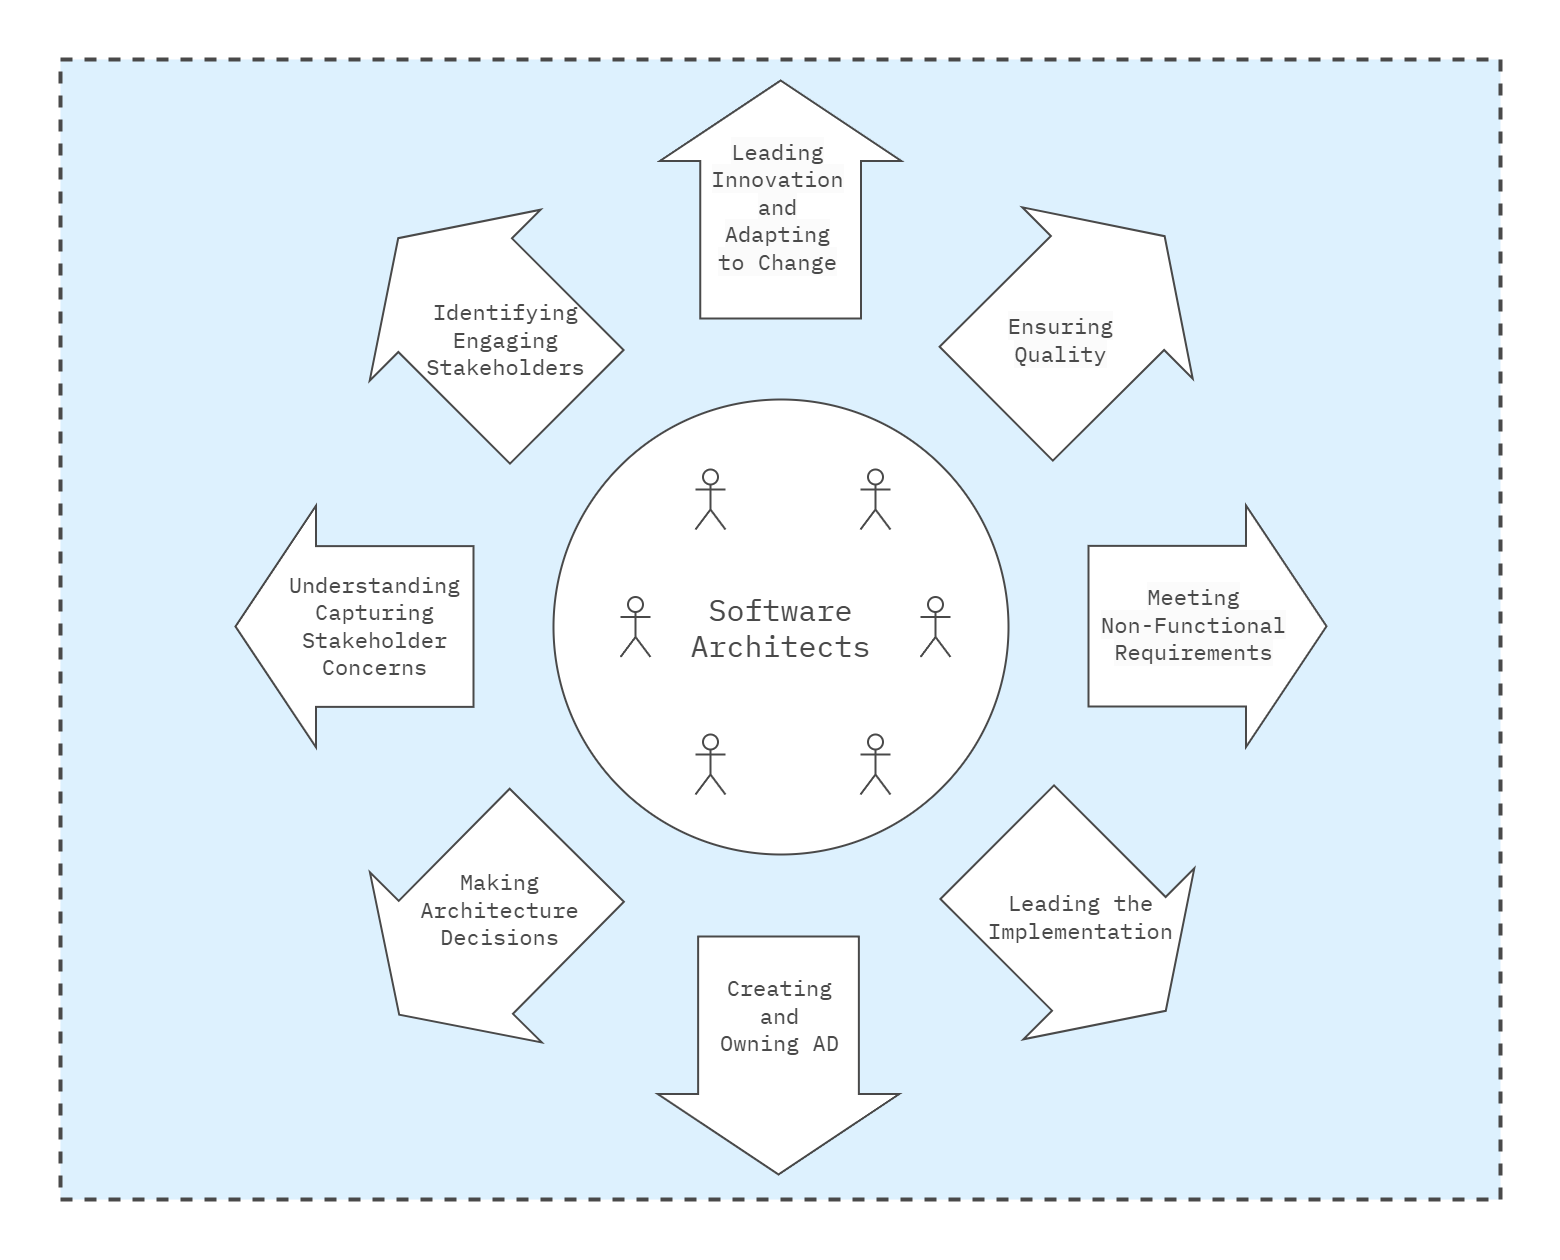

The diagram above was exported from draw.io. Its source (the exported page's mxGraphModel, read from the mxfile embedded in the PNG):
<mxGraphModel dx="1793" dy="923" grid="1" gridSize="20" guides="1" tooltips="1" connect="1" arrows="1" fold="1" page="1" pageScale="1" pageWidth="1600" pageHeight="840" math="0" shadow="0">
  <root>
    <mxCell id="0" />
    <mxCell id="1" parent="0" />
    <mxCell id="Az0bFYg64EQcbs3Bumrs-12" value="" style="rounded=0;whiteSpace=wrap;html=1;strokeColor=none;strokeWidth=4;align=center;verticalAlign=middle;fontFamily=IBM Plex Mono;fontSource=https%3A%2F%2Ffonts.googleapis.com%2Fcss%3Ffamily%3DIBM%2BPlex%2BMono;fontSize=64;fontColor=#494949;fillColor=none;movable=1;resizable=1;rotatable=1;deletable=1;editable=1;locked=0;connectable=1;" parent="1" vertex="1">
      <mxGeometry x="20" y="80" width="1560" height="1260" as="geometry" />
    </mxCell>
    <mxCell id="L3TbLjJM5cl4JLg-beqe-2" value="" style="rounded=0;whiteSpace=wrap;html=1;fillColor=#DDF1FE;strokeColor=#494949;strokeWidth=4;perimeterSpacing=1;dashed=1;movable=1;resizable=1;rotatable=1;deletable=1;editable=1;locked=0;connectable=1;fontColor=#494949;" parent="1" vertex="1">
      <mxGeometry x="80" y="140" width="1440" height="1140" as="geometry" />
    </mxCell>
    <mxCell id="snRUAVtZ4KbgG2mxzIge-1" value="&lt;font style=&quot;font-size: 30px;&quot; face=&quot;IBM Plex Mono&quot; data-font-src=&quot;https://fonts.googleapis.com/css?family=IBM+Plex+Mono&quot;&gt;Software &lt;br&gt;Architects&lt;/font&gt;" style="ellipse;whiteSpace=wrap;html=1;aspect=fixed;strokeColor=#494949;fontColor=#494949;strokeWidth=2;" parent="1" vertex="1">
      <mxGeometry x="573" y="480" width="455" height="455" as="geometry" />
    </mxCell>
    <mxCell id="snRUAVtZ4KbgG2mxzIge-2" value="" style="shape=umlActor;verticalLabelPosition=bottom;verticalAlign=top;html=1;outlineConnect=0;strokeColor=#494949;fontColor=#494949;strokeWidth=2;" parent="1" vertex="1">
      <mxGeometry x="715" y="550" width="30" height="60" as="geometry" />
    </mxCell>
    <mxCell id="snRUAVtZ4KbgG2mxzIge-3" value="" style="shape=umlActor;verticalLabelPosition=bottom;verticalAlign=top;html=1;outlineConnect=0;strokeColor=#494949;fontColor=#494949;strokeWidth=2;" parent="1" vertex="1">
      <mxGeometry x="880" y="550" width="30" height="60" as="geometry" />
    </mxCell>
    <mxCell id="snRUAVtZ4KbgG2mxzIge-4" value="" style="shape=umlActor;verticalLabelPosition=bottom;verticalAlign=top;html=1;outlineConnect=0;strokeColor=#494949;fontColor=#494949;strokeWidth=2;" parent="1" vertex="1">
      <mxGeometry x="940" y="677.5" width="30" height="60" as="geometry" />
    </mxCell>
    <mxCell id="snRUAVtZ4KbgG2mxzIge-5" value="" style="shape=umlActor;verticalLabelPosition=bottom;verticalAlign=top;html=1;outlineConnect=0;strokeColor=#494949;fontColor=#494949;strokeWidth=2;" parent="1" vertex="1">
      <mxGeometry x="880" y="815" width="30" height="60" as="geometry" />
    </mxCell>
    <mxCell id="snRUAVtZ4KbgG2mxzIge-6" value="" style="shape=umlActor;verticalLabelPosition=bottom;verticalAlign=top;html=1;outlineConnect=0;strokeColor=#494949;fontColor=#494949;strokeWidth=2;" parent="1" vertex="1">
      <mxGeometry x="715" y="815" width="30" height="60" as="geometry" />
    </mxCell>
    <mxCell id="snRUAVtZ4KbgG2mxzIge-7" value="" style="shape=umlActor;verticalLabelPosition=bottom;verticalAlign=top;html=1;outlineConnect=0;strokeColor=#494949;fontColor=#494949;strokeWidth=2;" parent="1" vertex="1">
      <mxGeometry x="640" y="677.5" width="30" height="60" as="geometry" />
    </mxCell>
    <mxCell id="snRUAVtZ4KbgG2mxzIge-13" value="" style="shape=flexArrow;endArrow=classic;html=1;rounded=0;width=159.64912280701753;endSize=26.18245614035088;endWidth=79.07048322560789;strokeColor=#494949;fillColor=default;strokeWidth=2;fontColor=#494949;" parent="1" edge="1">
      <mxGeometry width="50" height="50" relative="1" as="geometry">
        <mxPoint x="1107" y="706.73" as="sourcePoint" />
        <mxPoint x="1347" y="706.73" as="targetPoint" />
      </mxGeometry>
    </mxCell>
    <mxCell id="snRUAVtZ4KbgG2mxzIge-14" value="&lt;font face=&quot;IBM Plex Mono&quot;&gt;&lt;br&gt;&lt;/font&gt;" style="edgeLabel;html=1;align=center;verticalAlign=middle;resizable=0;points=[];fontSize=24;labelBackgroundColor=none;fontColor=#494949;" parent="snRUAVtZ4KbgG2mxzIge-13" vertex="1" connectable="0">
      <mxGeometry x="0.0545" y="17" relative="1" as="geometry">
        <mxPoint x="-8" y="15" as="offset" />
      </mxGeometry>
    </mxCell>
    <mxCell id="l3j9FhXGujwa8gz2NrHs-12" value="&lt;span style=&quot;font-family: &amp;quot;IBM Plex Mono&amp;quot;; font-size: 22px; background-color: rgb(251, 251, 251);&quot;&gt;Meeting&lt;/span&gt;&lt;br style=&quot;font-family: &amp;quot;IBM Plex Mono&amp;quot;; font-size: 22px; background-color: rgb(251, 251, 251);&quot;&gt;&lt;span style=&quot;font-family: &amp;quot;IBM Plex Mono&amp;quot;; font-size: 22px; background-color: rgb(251, 251, 251);&quot;&gt;Non-Functional&lt;/span&gt;&lt;br style=&quot;font-family: &amp;quot;IBM Plex Mono&amp;quot;; font-size: 22px; background-color: rgb(251, 251, 251);&quot;&gt;&lt;span style=&quot;font-family: &amp;quot;IBM Plex Mono&amp;quot;; font-size: 22px; background-color: rgb(251, 251, 251);&quot;&gt;Requirements&lt;/span&gt;" style="edgeLabel;html=1;align=center;verticalAlign=middle;resizable=0;points=[];fontColor=#494949;fontSize=22;" parent="snRUAVtZ4KbgG2mxzIge-13" vertex="1" connectable="0">
      <mxGeometry x="-0.1598" y="6" relative="1" as="geometry">
        <mxPoint x="4" y="5" as="offset" />
      </mxGeometry>
    </mxCell>
    <mxCell id="snRUAVtZ4KbgG2mxzIge-21" value="" style="shape=flexArrow;endArrow=classic;html=1;rounded=0;width=159.64912280701753;endSize=26.18245614035088;endWidth=79.07048322560789;strokeColor=#494949;fillColor=default;exitX=1;exitY=0.5;exitDx=0;exitDy=0;strokeWidth=2;fontColor=#494949;" parent="1" edge="1">
      <mxGeometry width="50" height="50" relative="1" as="geometry">
        <mxPoint x="587.0028137423856" y="924.9971862576143" as="sourcePoint" />
        <mxPoint x="418" y="1095.85" as="targetPoint" />
      </mxGeometry>
    </mxCell>
    <mxCell id="snRUAVtZ4KbgG2mxzIge-22" value="&lt;font face=&quot;IBM Plex Mono&quot; style=&quot;font-size: 22px;&quot;&gt;Making &lt;br style=&quot;font-size: 22px;&quot;&gt;Architecture &lt;br style=&quot;font-size: 22px;&quot;&gt;Decisions&lt;/font&gt;" style="edgeLabel;html=1;align=center;verticalAlign=middle;resizable=0;points=[];fontSize=22;rotation=0;labelBackgroundColor=none;fontColor=#494949;" parent="snRUAVtZ4KbgG2mxzIge-21" vertex="1" connectable="0">
      <mxGeometry x="0.0545" y="17" relative="1" as="geometry">
        <mxPoint x="8" y="-36" as="offset" />
      </mxGeometry>
    </mxCell>
    <mxCell id="snRUAVtZ4KbgG2mxzIge-34" value="" style="shape=flexArrow;endArrow=classic;html=1;rounded=0;width=159.64912280701753;endSize=26.18245614035088;endWidth=79.07048322560789;strokeColor=#494949;fillColor=default;exitX=0;exitY=0.5;exitDx=0;exitDy=0;entryX=1;entryY=0.5;entryDx=0;entryDy=0;strokeWidth=2;fontColor=#494949;" parent="1" edge="1">
      <mxGeometry width="50" height="50" relative="1" as="geometry">
        <mxPoint x="1016" y="922" as="sourcePoint" />
        <mxPoint x="1186" y="1092" as="targetPoint" />
      </mxGeometry>
    </mxCell>
    <mxCell id="snRUAVtZ4KbgG2mxzIge-35" value="&lt;font face=&quot;IBM Plex Mono&quot; style=&quot;font-size: 22px;&quot;&gt;Leading the &lt;br style=&quot;font-size: 22px;&quot;&gt;Implementation&lt;br style=&quot;font-size: 22px;&quot;&gt;&lt;/font&gt;" style="edgeLabel;html=1;align=center;verticalAlign=middle;resizable=0;points=[];fontSize=22;rotation=0;labelBackgroundColor=none;fontColor=#494949;" parent="snRUAVtZ4KbgG2mxzIge-34" vertex="1" connectable="0">
      <mxGeometry x="0.0545" y="17" relative="1" as="geometry">
        <mxPoint x="-18" y="-2" as="offset" />
      </mxGeometry>
    </mxCell>
    <mxCell id="snRUAVtZ4KbgG2mxzIge-38" value="" style="shape=flexArrow;endArrow=classic;html=1;rounded=0;width=159.64912280701753;endSize=26.18245614035088;endWidth=79.07048322560789;strokeColor=#494949;fillColor=default;strokeWidth=2;fontColor=#494949;" parent="1" edge="1">
      <mxGeometry width="50" height="50" relative="1" as="geometry">
        <mxPoint x="798" y="1016" as="sourcePoint" />
        <mxPoint x="797.9999999999999" y="1256" as="targetPoint" />
      </mxGeometry>
    </mxCell>
    <mxCell id="snRUAVtZ4KbgG2mxzIge-42" value="&lt;font face=&quot;IBM Plex Mono&quot; style=&quot;font-size: 22px;&quot;&gt;&lt;span style=&quot;font-size: 22px;&quot;&gt;Creating &lt;br style=&quot;font-size: 22px;&quot;&gt;and &lt;br style=&quot;font-size: 22px;&quot;&gt;Owning AD&lt;/span&gt;&lt;/font&gt;" style="edgeLabel;html=1;align=center;verticalAlign=middle;resizable=0;points=[];fontColor=#494949;fontSize=22;" parent="snRUAVtZ4KbgG2mxzIge-38" vertex="1" connectable="0">
      <mxGeometry x="-0.0972" y="9" relative="1" as="geometry">
        <mxPoint x="-9" y="-28" as="offset" />
      </mxGeometry>
    </mxCell>
    <mxCell id="l3j9FhXGujwa8gz2NrHs-1" value="" style="shape=flexArrow;endArrow=classic;html=1;rounded=0;width=159.64912280701753;endSize=26.18245614035088;endWidth=79.07048322560789;strokeColor=#494949;fillColor=default;exitX=0;exitY=0.5;exitDx=0;exitDy=0;strokeWidth=2;fontColor=#494949;" parent="1" edge="1">
      <mxGeometry width="50" height="50" relative="1" as="geometry">
        <mxPoint x="1014.9971862576141" y="484.8528137423857" as="sourcePoint" />
        <mxPoint x="1184.85" y="316" as="targetPoint" />
      </mxGeometry>
    </mxCell>
    <mxCell id="l3j9FhXGujwa8gz2NrHs-14" value="&lt;span style=&quot;font-size: 22px; font-family: &amp;quot;IBM Plex Mono&amp;quot;; background-color: rgb(251, 251, 251);&quot;&gt;Ensuring&lt;/span&gt;&lt;br style=&quot;font-size: 22px; font-family: &amp;quot;IBM Plex Mono&amp;quot;; background-color: rgb(251, 251, 251);&quot;&gt;&lt;span style=&quot;font-size: 22px; font-family: &amp;quot;IBM Plex Mono&amp;quot;; background-color: rgb(251, 251, 251);&quot;&gt;Quality&lt;/span&gt;" style="edgeLabel;html=1;align=center;verticalAlign=middle;resizable=0;points=[];rotation=0;fontColor=#494949;fontSize=22;" parent="l3j9FhXGujwa8gz2NrHs-1" vertex="1" connectable="0">
      <mxGeometry x="-0.0209" y="-16" relative="1" as="geometry">
        <mxPoint x="-30" y="7" as="offset" />
      </mxGeometry>
    </mxCell>
    <mxCell id="l3j9FhXGujwa8gz2NrHs-3" value="" style="shape=flexArrow;endArrow=classic;html=1;rounded=0;width=159.64912280701753;endSize=26.18245614035088;endWidth=79.07048322560789;strokeColor=#494949;fillColor=default;strokeWidth=2;fontColor=#494949;" parent="1" edge="1">
      <mxGeometry width="50" height="50" relative="1" as="geometry">
        <mxPoint x="800.1299999999999" y="400" as="sourcePoint" />
        <mxPoint x="800.1299999999999" y="160" as="targetPoint" />
      </mxGeometry>
    </mxCell>
    <mxCell id="l3j9FhXGujwa8gz2NrHs-15" value="&lt;span style=&quot;font-family: &amp;quot;IBM Plex Mono&amp;quot;; font-size: 22px; background-color: rgb(251, 251, 251);&quot;&gt;Leading&lt;/span&gt;&lt;br style=&quot;font-family: &amp;quot;IBM Plex Mono&amp;quot;; font-size: 22px; background-color: rgb(251, 251, 251);&quot;&gt;&lt;span style=&quot;font-family: &amp;quot;IBM Plex Mono&amp;quot;; font-size: 22px; background-color: rgb(251, 251, 251);&quot;&gt;Innovation&lt;/span&gt;&lt;br style=&quot;font-family: &amp;quot;IBM Plex Mono&amp;quot;; font-size: 22px; background-color: rgb(251, 251, 251);&quot;&gt;&lt;span style=&quot;font-family: &amp;quot;IBM Plex Mono&amp;quot;; font-size: 22px; background-color: rgb(251, 251, 251);&quot;&gt;and&lt;/span&gt;&lt;br style=&quot;font-family: &amp;quot;IBM Plex Mono&amp;quot;; font-size: 22px; background-color: rgb(251, 251, 251);&quot;&gt;&lt;span style=&quot;font-family: &amp;quot;IBM Plex Mono&amp;quot;; font-size: 22px; background-color: rgb(251, 251, 251);&quot;&gt;Adapting&lt;/span&gt;&lt;br style=&quot;font-family: &amp;quot;IBM Plex Mono&amp;quot;; font-size: 22px; background-color: rgb(251, 251, 251);&quot;&gt;&lt;span style=&quot;font-family: &amp;quot;IBM Plex Mono&amp;quot;; font-size: 22px; background-color: rgb(251, 251, 251);&quot;&gt;to Change&lt;/span&gt;" style="edgeLabel;html=1;align=center;verticalAlign=middle;resizable=0;points=[];fontColor=#494949;fontSize=22;" parent="l3j9FhXGujwa8gz2NrHs-3" vertex="1" connectable="0">
      <mxGeometry x="-0.0648" y="4" relative="1" as="geometry">
        <mxPoint as="offset" />
      </mxGeometry>
    </mxCell>
    <mxCell id="l3j9FhXGujwa8gz2NrHs-5" value="" style="shape=flexArrow;endArrow=classic;html=1;rounded=0;width=159.64912280701753;endSize=26.18245614035088;endWidth=79.07048322560789;strokeColor=#494949;fillColor=default;exitX=1;exitY=0.5;exitDx=0;exitDy=0;entryX=0;entryY=0.5;entryDx=0;entryDy=0;strokeWidth=2;fontColor=#494949;" parent="1" edge="1">
      <mxGeometry width="50" height="50" relative="1" as="geometry">
        <mxPoint x="587" y="488" as="sourcePoint" />
        <mxPoint x="417" y="318" as="targetPoint" />
      </mxGeometry>
    </mxCell>
    <mxCell id="l3j9FhXGujwa8gz2NrHs-6" value="&lt;font face=&quot;IBM Plex Mono&quot; style=&quot;font-size: 22px;&quot;&gt;Identifying &lt;br style=&quot;font-size: 22px;&quot;&gt;Engaging &lt;br style=&quot;font-size: 22px;&quot;&gt;Stakeholders&lt;/font&gt;" style="edgeLabel;html=1;align=center;verticalAlign=middle;resizable=0;points=[];fontSize=22;rotation=0;labelBackgroundColor=none;fontColor=#494949;" parent="l3j9FhXGujwa8gz2NrHs-5" vertex="1" connectable="0">
      <mxGeometry x="0.0545" y="17" relative="1" as="geometry">
        <mxPoint x="39" y="10" as="offset" />
      </mxGeometry>
    </mxCell>
    <mxCell id="l3j9FhXGujwa8gz2NrHs-7" value="" style="shape=flexArrow;endArrow=classic;html=1;rounded=0;width=159.64912280701753;endSize=26.18245614035088;endWidth=79.07048322560789;strokeColor=#494949;fillColor=default;strokeWidth=2;fontColor=#494949;" parent="1" edge="1">
      <mxGeometry width="50" height="50" relative="1" as="geometry">
        <mxPoint x="494" y="707" as="sourcePoint" />
        <mxPoint x="254" y="707" as="targetPoint" />
      </mxGeometry>
    </mxCell>
    <mxCell id="l3j9FhXGujwa8gz2NrHs-8" value="&lt;font face=&quot;IBM Plex Mono&quot; style=&quot;font-size: 22px;&quot;&gt;&lt;span style=&quot;font-size: 22px;&quot;&gt;Understanding&lt;br style=&quot;font-size: 22px;&quot;&gt;Capturing &lt;br style=&quot;font-size: 22px;&quot;&gt;Stakeholder &lt;br style=&quot;font-size: 22px;&quot;&gt;Concerns&lt;/span&gt;&lt;/font&gt;" style="edgeLabel;html=1;align=center;verticalAlign=middle;resizable=0;points=[];labelBackgroundColor=none;fontColor=#494949;fontSize=22;" parent="l3j9FhXGujwa8gz2NrHs-7" vertex="1" connectable="0">
      <mxGeometry x="-0.0931" y="-7" relative="1" as="geometry">
        <mxPoint x="8" y="6" as="offset" />
      </mxGeometry>
    </mxCell>
  </root>
</mxGraphModel>